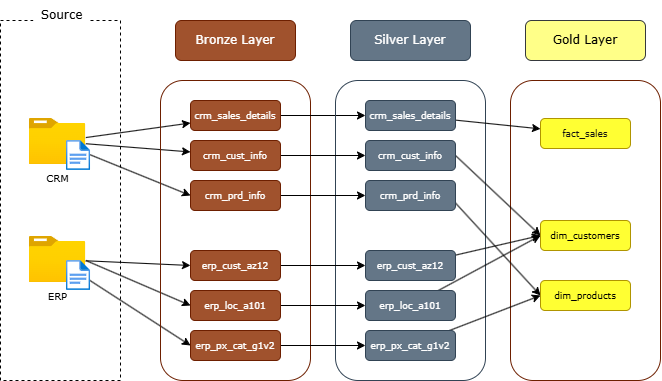

The diagram above was exported from draw.io. Its source (the exported page's mxGraphModel, read from the mxfile embedded in the PNG):
<mxGraphModel dx="1228" dy="828" grid="1" gridSize="10" guides="1" tooltips="1" connect="1" arrows="1" fold="1" page="1" pageScale="1" pageWidth="850" pageHeight="1100" math="0" shadow="0">
  <root>
    <mxCell id="0" />
    <mxCell id="1" parent="0" />
    <mxCell id="u9E9zYVFXF1LWnwF_2FI-1" parent="1" style="rounded=0;whiteSpace=wrap;html=1;fillColor=none;strokeColor=default;dashed=1;" value="" vertex="1">
      <mxGeometry height="360" width="120" x="80" y="220" as="geometry" />
    </mxCell>
    <mxCell id="u9E9zYVFXF1LWnwF_2FI-2" parent="1" style="text;html=1;whiteSpace=wrap;strokeColor=none;fillColor=default;align=center;verticalAlign=middle;rounded=0;" value="&lt;font face=&quot;Verdana&quot;&gt;Source&lt;/font&gt;" vertex="1">
      <mxGeometry height="30" width="56.68" x="113.32" y="200" as="geometry" />
    </mxCell>
    <mxCell id="u9E9zYVFXF1LWnwF_2FI-63" edge="1" parent="1" source="u9E9zYVFXF1LWnwF_2FI-3" style="rounded=0;orthogonalLoop=1;jettySize=auto;html=1;entryX=0;entryY=0.75;entryDx=0;entryDy=0;" target="u9E9zYVFXF1LWnwF_2FI-37" value="">
      <mxGeometry relative="1" as="geometry" />
    </mxCell>
    <mxCell id="u9E9zYVFXF1LWnwF_2FI-64" edge="1" parent="1" source="u9E9zYVFXF1LWnwF_2FI-3" style="rounded=0;orthogonalLoop=1;jettySize=auto;html=1;" target="u9E9zYVFXF1LWnwF_2FI-41" value="">
      <mxGeometry relative="1" as="geometry" />
    </mxCell>
    <mxCell id="u9E9zYVFXF1LWnwF_2FI-71" edge="1" parent="1" source="u9E9zYVFXF1LWnwF_2FI-3" style="rounded=0;orthogonalLoop=1;jettySize=auto;html=1;entryX=0;entryY=0.5;entryDx=0;entryDy=0;" target="u9E9zYVFXF1LWnwF_2FI-40">
      <mxGeometry relative="1" as="geometry" />
    </mxCell>
    <mxCell id="u9E9zYVFXF1LWnwF_2FI-3" parent="1" style="image;aspect=fixed;html=1;points=[];align=center;fontSize=12;image=img/lib/azure2/general/Folder_Blank.svg;" value="&lt;font face=&quot;Verdana&quot; style=&quot;font-size: 10px;&quot;&gt;CRM&lt;/font&gt;" vertex="1">
      <mxGeometry height="46" width="56.68" x="108.66" y="318" as="geometry" />
    </mxCell>
    <mxCell id="u9E9zYVFXF1LWnwF_2FI-4" parent="1" style="image;aspect=fixed;html=1;points=[];align=center;fontSize=12;image=img/lib/azure2/general/File.svg;" value="" vertex="1">
      <mxGeometry height="30" width="24.35" x="145.82" y="340" as="geometry" />
    </mxCell>
    <mxCell id="u9E9zYVFXF1LWnwF_2FI-72" edge="1" parent="1" source="u9E9zYVFXF1LWnwF_2FI-5" style="rounded=0;orthogonalLoop=1;jettySize=auto;html=1;entryX=0;entryY=0.5;entryDx=0;entryDy=0;" target="u9E9zYVFXF1LWnwF_2FI-44" value="">
      <mxGeometry relative="1" as="geometry" />
    </mxCell>
    <mxCell id="u9E9zYVFXF1LWnwF_2FI-73" edge="1" parent="1" style="rounded=0;orthogonalLoop=1;jettySize=auto;html=1;entryX=0;entryY=0.5;entryDx=0;entryDy=0;" target="u9E9zYVFXF1LWnwF_2FI-43" value="">
      <mxGeometry relative="1" as="geometry">
        <mxPoint x="165.33999999999992" y="460" as="sourcePoint" />
        <mxPoint x="315" y="491" as="targetPoint" />
      </mxGeometry>
    </mxCell>
    <mxCell id="u9E9zYVFXF1LWnwF_2FI-74" edge="1" parent="1" source="u9E9zYVFXF1LWnwF_2FI-5" style="rounded=0;orthogonalLoop=1;jettySize=auto;html=1;entryX=0;entryY=0.5;entryDx=0;entryDy=0;" target="u9E9zYVFXF1LWnwF_2FI-42" value="">
      <mxGeometry relative="1" as="geometry" />
    </mxCell>
    <mxCell id="u9E9zYVFXF1LWnwF_2FI-5" parent="1" style="image;aspect=fixed;html=1;points=[];align=center;fontSize=12;image=img/lib/azure2/general/Folder_Blank.svg;" value="&lt;font face=&quot;Verdana&quot;&gt;&lt;span style=&quot;font-size: 10px;&quot;&gt;ERP&lt;/span&gt;&lt;/font&gt;" vertex="1">
      <mxGeometry height="46" width="56.68" x="108.66000000000001" y="436" as="geometry" />
    </mxCell>
    <mxCell id="u9E9zYVFXF1LWnwF_2FI-6" parent="1" style="image;aspect=fixed;html=1;points=[];align=center;fontSize=12;image=img/lib/azure2/general/File.svg;" value="" vertex="1">
      <mxGeometry height="30" width="24.35" x="145.82000000000002" y="460" as="geometry" />
    </mxCell>
    <mxCell id="u9E9zYVFXF1LWnwF_2FI-30" parent="1" style="rounded=1;whiteSpace=wrap;html=1;fillColor=none;fontColor=#ffffff;strokeColor=#6D1F00;" value="" vertex="1">
      <mxGeometry height="300" width="150" x="240" y="280" as="geometry" />
    </mxCell>
    <mxCell id="u9E9zYVFXF1LWnwF_2FI-32" parent="1" style="rounded=1;whiteSpace=wrap;html=1;fillColor=#a0522d;fontColor=#ffffff;strokeColor=#6D1F00;" value="&lt;font face=&quot;Verdana&quot;&gt;Bronze Layer&lt;/font&gt;" vertex="1">
      <mxGeometry height="40" width="120" x="255" y="220" as="geometry" />
    </mxCell>
    <mxCell id="u9E9zYVFXF1LWnwF_2FI-33" parent="1" style="rounded=1;whiteSpace=wrap;html=1;fillColor=#647687;fontColor=#ffffff;strokeColor=#314354;" value="&lt;font face=&quot;Verdana&quot;&gt;Silver Layer&lt;/font&gt;" vertex="1">
      <mxGeometry height="40" width="120" x="430" y="220" as="geometry" />
    </mxCell>
    <mxCell id="u9E9zYVFXF1LWnwF_2FI-35" parent="1" style="rounded=1;whiteSpace=wrap;html=1;fillColor=#ffff88;strokeColor=#36393d;" value="&lt;font face=&quot;Verdana&quot; style=&quot;color: light-dark(rgb(0, 0, 0), rgb(0, 0, 0));&quot;&gt;Gold Layer&lt;/font&gt;" vertex="1">
      <mxGeometry height="40" width="120" x="605" y="220" as="geometry" />
    </mxCell>
    <mxCell id="u9E9zYVFXF1LWnwF_2FI-80" edge="1" parent="1" source="u9E9zYVFXF1LWnwF_2FI-37" style="edgeStyle=orthogonalEdgeStyle;rounded=0;orthogonalLoop=1;jettySize=auto;html=1;entryX=0;entryY=0.5;entryDx=0;entryDy=0;" target="u9E9zYVFXF1LWnwF_2FI-45">
      <mxGeometry relative="1" as="geometry" />
    </mxCell>
    <mxCell id="u9E9zYVFXF1LWnwF_2FI-37" parent="1" style="rounded=1;whiteSpace=wrap;html=1;fillColor=#a0522d;fontColor=#ffffff;strokeColor=#6D1F00;" value="&lt;font face=&quot;Verdana&quot; style=&quot;font-size: 9px;&quot;&gt;crm_sales_details&lt;/font&gt;" vertex="1">
      <mxGeometry height="30" width="90" x="270" y="300" as="geometry" />
    </mxCell>
    <mxCell id="u9E9zYVFXF1LWnwF_2FI-38" parent="1" style="rounded=1;whiteSpace=wrap;html=1;fillColor=none;fontColor=#ffffff;strokeColor=#314354;" value="" vertex="1">
      <mxGeometry height="300" width="150" x="415" y="280" as="geometry" />
    </mxCell>
    <mxCell id="u9E9zYVFXF1LWnwF_2FI-39" parent="1" style="rounded=1;whiteSpace=wrap;html=1;fillColor=none;fontColor=#ffffff;strokeColor=light-dark(#6D1F00,#FFFF33);" value="" vertex="1">
      <mxGeometry height="300" width="150" x="590" y="280" as="geometry" />
    </mxCell>
    <mxCell id="u9E9zYVFXF1LWnwF_2FI-78" edge="1" parent="1" source="u9E9zYVFXF1LWnwF_2FI-40" style="edgeStyle=orthogonalEdgeStyle;rounded=0;orthogonalLoop=1;jettySize=auto;html=1;entryX=0;entryY=0.5;entryDx=0;entryDy=0;" target="u9E9zYVFXF1LWnwF_2FI-46">
      <mxGeometry relative="1" as="geometry" />
    </mxCell>
    <mxCell id="u9E9zYVFXF1LWnwF_2FI-40" parent="1" style="rounded=1;whiteSpace=wrap;html=1;fillColor=#a0522d;fontColor=#ffffff;strokeColor=#6D1F00;" value="&lt;span style=&quot;font-family: Verdana; font-size: 9px;&quot;&gt;crm_prd_info&lt;/span&gt;" vertex="1">
      <mxGeometry height="30" width="90" x="270" y="380" as="geometry" />
    </mxCell>
    <mxCell id="u9E9zYVFXF1LWnwF_2FI-79" edge="1" parent="1" source="u9E9zYVFXF1LWnwF_2FI-41" style="edgeStyle=orthogonalEdgeStyle;rounded=0;orthogonalLoop=1;jettySize=auto;html=1;entryX=0;entryY=0.5;entryDx=0;entryDy=0;" target="u9E9zYVFXF1LWnwF_2FI-47">
      <mxGeometry relative="1" as="geometry" />
    </mxCell>
    <mxCell id="u9E9zYVFXF1LWnwF_2FI-41" parent="1" style="rounded=1;whiteSpace=wrap;html=1;fillColor=#a0522d;fontColor=#ffffff;strokeColor=#6D1F00;" value="&lt;span style=&quot;font-family: Verdana; font-size: 9px;&quot;&gt;crm_cust_info&lt;/span&gt;" vertex="1">
      <mxGeometry height="30" width="90" x="270" y="340" as="geometry" />
    </mxCell>
    <mxCell id="u9E9zYVFXF1LWnwF_2FI-75" edge="1" parent="1" source="u9E9zYVFXF1LWnwF_2FI-42" style="edgeStyle=orthogonalEdgeStyle;rounded=0;orthogonalLoop=1;jettySize=auto;html=1;entryX=0;entryY=0.5;entryDx=0;entryDy=0;" target="u9E9zYVFXF1LWnwF_2FI-48" value="">
      <mxGeometry relative="1" as="geometry" />
    </mxCell>
    <mxCell id="u9E9zYVFXF1LWnwF_2FI-42" parent="1" style="rounded=1;whiteSpace=wrap;html=1;fillColor=#a0522d;fontColor=#ffffff;strokeColor=#6D1F00;" value="&lt;span style=&quot;font-family: Verdana; font-size: 9px;&quot;&gt;erp_cust_az12&lt;/span&gt;" vertex="1">
      <mxGeometry height="30" width="90" x="270" y="450" as="geometry" />
    </mxCell>
    <mxCell id="u9E9zYVFXF1LWnwF_2FI-76" edge="1" parent="1" source="u9E9zYVFXF1LWnwF_2FI-43" style="edgeStyle=orthogonalEdgeStyle;rounded=0;orthogonalLoop=1;jettySize=auto;html=1;entryX=0;entryY=0.5;entryDx=0;entryDy=0;" target="u9E9zYVFXF1LWnwF_2FI-49">
      <mxGeometry relative="1" as="geometry" />
    </mxCell>
    <mxCell id="u9E9zYVFXF1LWnwF_2FI-43" parent="1" style="rounded=1;whiteSpace=wrap;html=1;fillColor=#a0522d;fontColor=#ffffff;strokeColor=#6D1F00;" value="&lt;span style=&quot;font-family: Verdana; font-size: 9px;&quot;&gt;erp_loc_a101&lt;/span&gt;" vertex="1">
      <mxGeometry height="30" width="90" x="270" y="490" as="geometry" />
    </mxCell>
    <mxCell id="u9E9zYVFXF1LWnwF_2FI-77" edge="1" parent="1" source="u9E9zYVFXF1LWnwF_2FI-44" style="edgeStyle=orthogonalEdgeStyle;rounded=0;orthogonalLoop=1;jettySize=auto;html=1;entryX=0;entryY=0.5;entryDx=0;entryDy=0;" target="u9E9zYVFXF1LWnwF_2FI-50">
      <mxGeometry relative="1" as="geometry" />
    </mxCell>
    <mxCell id="u9E9zYVFXF1LWnwF_2FI-44" parent="1" style="rounded=1;whiteSpace=wrap;html=1;fillColor=#a0522d;fontColor=#ffffff;strokeColor=#6D1F00;" value="&lt;span style=&quot;font-family: Verdana; font-size: 9px;&quot;&gt;erp_px_cat_g1v2&lt;/span&gt;" vertex="1">
      <mxGeometry height="30" width="90" x="270" y="530" as="geometry" />
    </mxCell>
    <mxCell id="u9E9zYVFXF1LWnwF_2FI-81" edge="1" parent="1" source="u9E9zYVFXF1LWnwF_2FI-45" style="rounded=0;orthogonalLoop=1;jettySize=auto;html=1;" target="u9E9zYVFXF1LWnwF_2FI-57">
      <mxGeometry relative="1" as="geometry" />
    </mxCell>
    <mxCell id="u9E9zYVFXF1LWnwF_2FI-45" parent="1" style="rounded=1;whiteSpace=wrap;html=1;fillColor=#647687;fontColor=#ffffff;strokeColor=#314354;" value="&lt;span style=&quot;font-family: Verdana; font-size: 9px;&quot;&gt;crm_sales_details&lt;/span&gt;" vertex="1">
      <mxGeometry height="30" width="90" x="445" y="300" as="geometry" />
    </mxCell>
    <mxCell id="u9E9zYVFXF1LWnwF_2FI-83" edge="1" parent="1" source="u9E9zYVFXF1LWnwF_2FI-46" style="rounded=0;orthogonalLoop=1;jettySize=auto;html=1;entryX=0;entryY=0.5;entryDx=0;entryDy=0;exitX=1;exitY=0.75;exitDx=0;exitDy=0;" target="u9E9zYVFXF1LWnwF_2FI-61">
      <mxGeometry relative="1" as="geometry" />
    </mxCell>
    <mxCell id="u9E9zYVFXF1LWnwF_2FI-46" parent="1" style="rounded=1;whiteSpace=wrap;html=1;fillColor=#647687;fontColor=#ffffff;strokeColor=#314354;" value="&lt;span style=&quot;font-family: Verdana; font-size: 9px;&quot;&gt;crm_prd_info&lt;/span&gt;" vertex="1">
      <mxGeometry height="30" width="90" x="445" y="380" as="geometry" />
    </mxCell>
    <mxCell id="u9E9zYVFXF1LWnwF_2FI-82" edge="1" parent="1" source="u9E9zYVFXF1LWnwF_2FI-47" style="rounded=0;orthogonalLoop=1;jettySize=auto;html=1;entryX=0;entryY=0.5;entryDx=0;entryDy=0;exitX=1;exitY=0.5;exitDx=0;exitDy=0;" target="u9E9zYVFXF1LWnwF_2FI-60">
      <mxGeometry relative="1" as="geometry" />
    </mxCell>
    <mxCell id="u9E9zYVFXF1LWnwF_2FI-47" parent="1" style="rounded=1;whiteSpace=wrap;html=1;fillColor=#647687;fontColor=#ffffff;strokeColor=#314354;" value="&lt;span style=&quot;font-family: Verdana; font-size: 9px;&quot;&gt;crm_cust_info&lt;/span&gt;" vertex="1">
      <mxGeometry height="30" width="90" x="445" y="340" as="geometry" />
    </mxCell>
    <mxCell id="u9E9zYVFXF1LWnwF_2FI-84" edge="1" parent="1" source="u9E9zYVFXF1LWnwF_2FI-48" style="rounded=0;orthogonalLoop=1;jettySize=auto;html=1;entryX=0;entryY=0.5;entryDx=0;entryDy=0;" target="u9E9zYVFXF1LWnwF_2FI-60">
      <mxGeometry relative="1" as="geometry" />
    </mxCell>
    <mxCell id="u9E9zYVFXF1LWnwF_2FI-48" parent="1" style="rounded=1;whiteSpace=wrap;html=1;fillColor=#647687;fontColor=#ffffff;strokeColor=#314354;" value="&lt;span style=&quot;font-family: Verdana; font-size: 9px;&quot;&gt;erp_cust_az12&lt;/span&gt;" vertex="1">
      <mxGeometry height="30" width="90" x="445" y="450" as="geometry" />
    </mxCell>
    <mxCell id="u9E9zYVFXF1LWnwF_2FI-85" edge="1" parent="1" source="u9E9zYVFXF1LWnwF_2FI-49" style="rounded=0;orthogonalLoop=1;jettySize=auto;html=1;entryX=0;entryY=0.5;entryDx=0;entryDy=0;" target="u9E9zYVFXF1LWnwF_2FI-60">
      <mxGeometry relative="1" as="geometry" />
    </mxCell>
    <mxCell id="u9E9zYVFXF1LWnwF_2FI-49" parent="1" style="rounded=1;whiteSpace=wrap;html=1;fillColor=#647687;fontColor=#ffffff;strokeColor=#314354;" value="&lt;span style=&quot;font-family: Verdana; font-size: 9px;&quot;&gt;erp_loc_a101&lt;/span&gt;" vertex="1">
      <mxGeometry height="30" width="90" x="445" y="490" as="geometry" />
    </mxCell>
    <mxCell id="u9E9zYVFXF1LWnwF_2FI-86" edge="1" parent="1" source="u9E9zYVFXF1LWnwF_2FI-50" style="rounded=0;orthogonalLoop=1;jettySize=auto;html=1;entryX=0;entryY=0.5;entryDx=0;entryDy=0;" target="u9E9zYVFXF1LWnwF_2FI-61">
      <mxGeometry relative="1" as="geometry" />
    </mxCell>
    <mxCell id="u9E9zYVFXF1LWnwF_2FI-50" parent="1" style="rounded=1;whiteSpace=wrap;html=1;fillColor=#647687;fontColor=#ffffff;strokeColor=#314354;" value="&lt;span style=&quot;font-family: Verdana; font-size: 9px;&quot;&gt;erp_px_cat_g1v2&lt;/span&gt;" vertex="1">
      <mxGeometry height="30" width="90" x="445" y="530" as="geometry" />
    </mxCell>
    <mxCell id="u9E9zYVFXF1LWnwF_2FI-57" parent="1" style="rounded=1;whiteSpace=wrap;html=1;fillColor=light-dark(#FFFF33,#FFFF66);fontColor=#000000;strokeColor=#B09500;" value="&lt;span style=&quot;font-family: Verdana; font-size: 9px; color: light-dark(rgb(18, 18, 18), rgb(0, 0, 0));&quot;&gt;fact_sales&lt;/span&gt;" vertex="1">
      <mxGeometry height="30" width="90" x="620" y="318" as="geometry" />
    </mxCell>
    <mxCell id="u9E9zYVFXF1LWnwF_2FI-60" parent="1" style="rounded=1;whiteSpace=wrap;html=1;fillColor=light-dark(#FFFF33,#FFFF66);fontColor=#000000;strokeColor=#B09500;" value="&lt;span style=&quot;font-family: Verdana; font-size: 9px; color: light-dark(rgb(0, 0, 0), rgb(0, 0, 0));&quot;&gt;dim_customers&lt;/span&gt;" vertex="1">
      <mxGeometry height="30" width="90" x="620" y="420" as="geometry" />
    </mxCell>
    <mxCell id="u9E9zYVFXF1LWnwF_2FI-61" parent="1" style="rounded=1;whiteSpace=wrap;html=1;fillColor=light-dark(#FFFF33,#FFFF66);fontColor=#000000;strokeColor=#B09500;" value="&lt;span style=&quot;font-family: Verdana; font-size: 9px; color: light-dark(rgb(0, 0, 0), rgb(0, 0, 0));&quot;&gt;dim_products&lt;/span&gt;" vertex="1">
      <mxGeometry height="30" width="90" x="620" y="480" as="geometry" />
    </mxCell>
  </root>
</mxGraphModel>